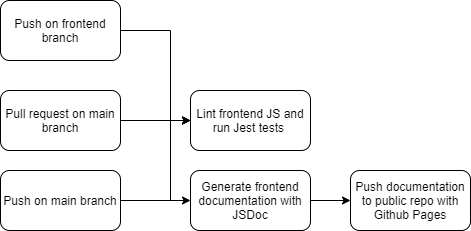

The diagram above was exported from draw.io. Its source (the exported page's mxGraphModel, read from the mxfile embedded in the PNG):
<mxGraphModel dx="504" dy="575" grid="1" gridSize="10" guides="1" tooltips="1" connect="1" arrows="1" fold="1" page="1" pageScale="1" pageWidth="1100" pageHeight="1700" math="0" shadow="0">
  <root>
    <mxCell id="0" />
    <mxCell id="1" parent="0" />
    <mxCell id="4" style="edgeStyle=orthogonalEdgeStyle;rounded=0;orthogonalLoop=1;jettySize=auto;html=1;entryX=0;entryY=0.5;entryDx=0;entryDy=0;" parent="1" source="2" target="3" edge="1">
      <mxGeometry relative="1" as="geometry">
        <Array as="points">
          <mxPoint x="210" y="200" />
          <mxPoint x="210" y="290" />
        </Array>
      </mxGeometry>
    </mxCell>
    <mxCell id="2" value="Push on frontend branch" style="rounded=1;whiteSpace=wrap;html=1;" parent="1" vertex="1">
      <mxGeometry x="40" y="170" width="120" height="60" as="geometry" />
    </mxCell>
    <mxCell id="3" value="Lint frontend JS and run Jest tests&amp;nbsp;" style="rounded=1;whiteSpace=wrap;html=1;" parent="1" vertex="1">
      <mxGeometry x="230" y="260" width="120" height="60" as="geometry" />
    </mxCell>
    <mxCell id="9" style="edgeStyle=orthogonalEdgeStyle;rounded=0;orthogonalLoop=1;jettySize=auto;html=1;exitX=1;exitY=0.5;exitDx=0;exitDy=0;entryX=0;entryY=0.5;entryDx=0;entryDy=0;" parent="1" source="5" target="3" edge="1">
      <mxGeometry relative="1" as="geometry" />
    </mxCell>
    <mxCell id="5" value="Pull request on main branch" style="rounded=1;whiteSpace=wrap;html=1;" parent="1" vertex="1">
      <mxGeometry x="40" y="260" width="120" height="60" as="geometry" />
    </mxCell>
    <mxCell id="10" style="edgeStyle=orthogonalEdgeStyle;rounded=0;orthogonalLoop=1;jettySize=auto;html=1;entryX=0;entryY=0.5;entryDx=0;entryDy=0;" parent="1" source="8" target="3" edge="1">
      <mxGeometry relative="1" as="geometry">
        <Array as="points">
          <mxPoint x="210" y="370" />
          <mxPoint x="210" y="290" />
        </Array>
      </mxGeometry>
    </mxCell>
    <mxCell id="12" style="edgeStyle=orthogonalEdgeStyle;rounded=0;orthogonalLoop=1;jettySize=auto;html=1;entryX=0;entryY=0.5;entryDx=0;entryDy=0;" parent="1" source="8" target="11" edge="1">
      <mxGeometry relative="1" as="geometry" />
    </mxCell>
    <mxCell id="8" value="Push on main branch" style="rounded=1;whiteSpace=wrap;html=1;" parent="1" vertex="1">
      <mxGeometry x="40" y="340" width="120" height="60" as="geometry" />
    </mxCell>
    <mxCell id="14" style="edgeStyle=orthogonalEdgeStyle;rounded=0;orthogonalLoop=1;jettySize=auto;html=1;entryX=0;entryY=0.5;entryDx=0;entryDy=0;" parent="1" source="11" target="13" edge="1">
      <mxGeometry relative="1" as="geometry" />
    </mxCell>
    <mxCell id="11" value="Generate frontend documentation with JSDoc" style="rounded=1;whiteSpace=wrap;html=1;" parent="1" vertex="1">
      <mxGeometry x="230" y="340" width="120" height="60" as="geometry" />
    </mxCell>
    <mxCell id="13" value="Push documentation to public repo with Github Pages" style="rounded=1;whiteSpace=wrap;html=1;" parent="1" vertex="1">
      <mxGeometry x="390" y="340" width="120" height="60" as="geometry" />
    </mxCell>
  </root>
</mxGraphModel>